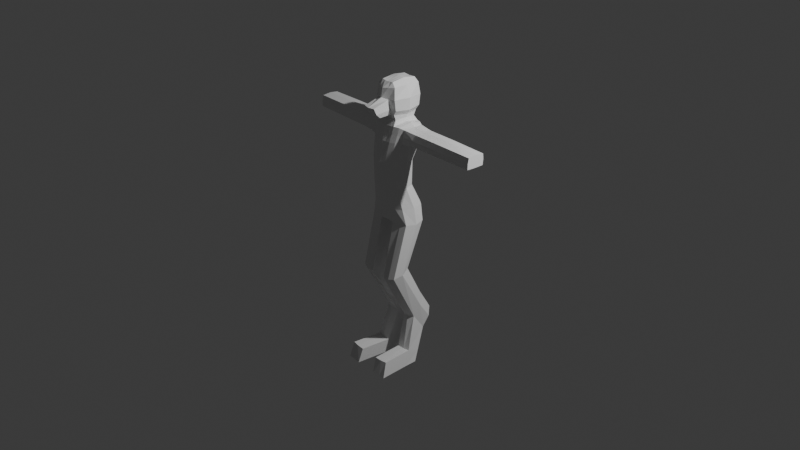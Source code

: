 # Source: Simple-Fops.blend  (saved by Blender 4.3.34; exported with 4.5.12 LTS)
import bpy
from mathutils import Matrix  # noqa: F401  (used for matrix-valued properties, if any)

bpy.ops.wm.read_factory_settings(use_empty=True)
scene = bpy.context.scene
scene.name = 'Scene'

# ---- collections
col_collection = bpy.data.collections.new('Collection'); scene.collection.children.link(col_collection)

# ---- materials (node trees are filled in below, after node groups)
mat_material = bpy.data.materials.new('Material')
mat_material.alpha_threshold = 0.0
mat_material.roughness = 0.5
mat_material.line_color = (0.0, 0.0, 0.0, 1.0)

# ---- material node trees
mat_material.use_nodes = True; mat_material.node_tree.nodes.clear()
_N = mat_material.node_tree.nodes; _L = mat_material.node_tree.links
n0 = _N.new('ShaderNodeOutputMaterial'); n0.name = 'Material Output'; n0.location = (300, 300)
n1 = _N.new('ShaderNodeBsdfPrincipled'); n1.name = 'Principled BSDF'; n1.location = (10, 300)
n1.inputs[3].default_value = 1.45
_L.new(n1.outputs[0], n0.inputs[0])
n0.is_active_output = True

# ---- world
world_world = bpy.data.worlds.new('World'); scene.world = world_world
world_world.use_nodes = True; world_world.node_tree.nodes.clear()
_N = world_world.node_tree.nodes; _L = world_world.node_tree.links
n0 = _N.new('ShaderNodeOutputWorld'); n0.name = 'World Output'; n0.location = (300, 300)
n1 = _N.new('ShaderNodeBackground'); n1.name = 'Background'; n1.location = (10, 300)
n1.inputs[0].default_value = (0.05088, 0.05088, 0.05088, 1.0)
_L.new(n1.outputs[0], n0.inputs[0])
n0.is_active_output = True
world_world.color = (0.05088, 0.05088, 0.05088)
world_world.sun_shadow_jitter_overblur = 0.0

# ---- cameras
cam_camera = bpy.data.cameras.new('Camera')
cam_camera.clip_end = 100.0
cam_camera.ortho_scale = 7.314

# ---- lights
light_light = bpy.data.lights.new('Light', 'POINT')
light_light.energy = 1000.0
light_light.shadow_soft_size = 0.1

# ---- meshes
me_cube = bpy.data.meshes.new('Cube')
me_cube.from_pydata([(0.1703, 0.01893, 2.029), (0.2472, 0.09709, 1.645), (0.1703, -0.1773, 2.029), (0.2472, -0.1188, 1.645), (0.0, 0.08163, 2.294), (0.0, -0.2493, 2.294), (0.1795, -0.1773, 2.301), (0.1785, 0.01958, 2.301), (0.0, 0.1405, 1.645), (0.0, -0.2493, 2.034), (0.0, -0.1566, 1.645), (0.0, 0.08357, 2.034), (0.0, 0.1418, 2.649), (0.0, -0.1566, 2.649), (0.2123, -0.1187, 2.65), (0.2123, 0.1033, 2.65), (0.209, 0.1087, 1.806), (0.209, -0.1341, 1.806), (0.0, 0.1725, 1.806), (0.0, -0.2102, 1.806), (0.0, 0.1666, 2.506), (0.2028, 0.1035, 2.505), (0.2033, -0.1378, 2.505), (0.0, -0.2126, 2.506), (0.2076, -0.08288, 2.029), (0.2777, -0.01118, 1.634), (0.2173, -0.08428, 2.301), (0.0, -0.008643, 1.601), (0.238, -0.007606, 2.661), (0.2493, -0.01637, 1.806), (0.2367, -0.02118, 2.505), (0.1215, -0.2112, 2.301), (0.06199, -0.233, 2.301), (0.06207, 0.0696, 2.301), (0.1211, 0.05472, 2.301), (0.08877, -0.154, 1.634), (0.1775, -0.1377, 1.634), (0.05656, 0.06821, 2.029), (0.1131, 0.05296, 2.029), (0.1775, 0.1215, 1.634), (0.08877, 0.141, 1.634), (0.1131, -0.2112, 2.029), (0.05656, -0.233, 2.029), (0.1641, -0.1377, 2.661), (0.1024, -0.154, 2.661), (0.1024, 0.1434, 2.661), (0.1642, 0.1259, 2.661), (0.1409, -0.174, 1.806), (0.07044, -0.1947, 1.806), (0.07044, 0.1705, 1.806), (0.1409, 0.1535, 1.806), (0.1468, -0.1768, 2.506), (0.08663, -0.1974, 2.506), (0.0872, 0.1629, 2.506), (0.147, 0.1468, 2.506), (0.1013, -0.007746, 1.601), (0.1175, -0.004495, 2.688), (0.1867, -0.004889, 2.696), (0.2317, -0.2652, 1.079), (0.2601, -0.1737, 1.11), (0.08689, -0.2857, 1.058), (0.164, -0.287, 1.062), (0.1825, 0.2615, 0.5582), (0.2317, -0.08514, 1.15), (0.164, -0.05298, 1.153), (0.08689, -0.04881, 1.151), (0.193, 0.1526, 0.7215), (0.08721, -0.1605, 1.085), (0.1895, 0.1688, 0.341), (0.2047, 0.2348, 0.4614), (0.04467, 0.1687, 0.3144), (0.1236, 0.1862, 0.3076), (0.1182, 0.283, 0.5694), (0.04218, 0.2863, 0.5829), (0.1348, 0.2679, 0.4388), (0.04884, 0.2595, 0.4542), (0.2214, 0.1023, 0.6433), (0.1319, 0.003091, 0.5161), (0.05022, 0.02549, 0.4976), (0.04851, 0.1258, 0.63), (0.04819, 0.1816, 0.7412), (0.1253, 0.1758, 0.7411), (0.1978, 0.03256, 0.5236), (0.2483, 0.01138, -0.001333), (0.08989, 0.008268, -0.001333), (0.1787, 0.01447, -0.001333), (0.1848, -0.1217, -0.001333), (0.09608, -0.1302, -0.001333), (0.2545, -0.1204, -0.001333), (0.1683, -0.08273, 0.1601), (0.2368, -0.07267, 0.1625), (0.1615, 0.06804, 0.09505), (0.07578, 0.05833, 0.09717), (0.08177, -0.0816, 0.1543), (0.23, 0.06049, 0.1055), (0.2104, -0.4515, -0.001054), (0.1216, -0.46, -0.001054), (0.2801, -0.4502, -0.001054), (0.1939, -0.4126, 0.1604), (0.2624, -0.4025, 0.1627), (0.1073, -0.4114, 0.1546), (0.364, -0.1042, 2.64), (0.3638, 0.08573, 2.64), (0.3627, 0.08386, 2.518), (0.3631, -0.1195, 2.518), (0.3787, -0.00855, 2.656), (0.3829, -0.0208, 2.508), (0.7001, -0.105, 2.642), (0.7001, 0.08297, 2.642), (0.7021, 0.08096, 2.522), (0.7021, -0.1201, 2.522), (0.7156, -0.01034, 2.658), (0.7246, -0.02244, 2.512), (1.093, -0.1017, 2.64), (1.093, 0.07541, 2.64), (1.093, 0.07298, 2.527), (1.093, -0.1156, 2.527), (1.093, -0.01321, 2.65), (1.093, -0.02348, 2.525), (0.0, 0.1542, 2.578), (0.209, -0.1282, 2.577), (0.2086, 0.1034, 2.577), (0.0, -0.1846, 2.578), (0.09612, -0.1757, 2.583), (0.157, -0.1573, 2.583), (0.157, 0.1364, 2.583), (0.0963, 0.1531, 2.583), (0.3607, -0.1275, 2.579), (0.3605, 0.1009, 2.579), (0.6981, -0.1285, 2.581), (0.6981, 0.09837, 2.581), (1.093, -0.1142, 2.585), (1.093, 0.07974, 2.585), (1.093, -0.01866, 2.591), (0.0, 0.1448, 2.765), (0.0, -0.159, 2.764), (0.09411, -0.1429, 2.772), (0.0942, 0.1322, 2.772), (0.1165, -0.003786, 2.76), (0.0, 0.1294, 3.091), (0.0, -0.1458, 3.091), (0.0, -0.006422, 3.122), (0.07344, -0.1412, 3.097), (0.07337, 0.1287, 3.097), (0.07004, -0.004574, 3.115), (0.13, 0.1404, 2.823), (0.1171, 0.1406, 3.055), (0.1299, -0.1511, 2.823), (0.0, 0.1657, 2.824), (0.0, 0.1659, 3.039), (0.1649, -0.004102, 2.817), (0.1242, -0.004345, 3.059), (0.1171, -0.1527, 3.055), (0.0, -0.2061, 3.039), (0.1313, 0.1547, 2.934), (0.0, 0.1833, 2.929), (0.1664, -0.004323, 2.939), (0.1313, -0.1655, 2.935), (0.0, -0.2232, 2.946), (0.0, 0.1128, 2.706), (0.1058, -0.004491, 2.722), (0.09087, -0.1193, 2.714), (0.09092, 0.1084, 2.714), (0.0, -0.1267, 2.706), (0.031, -0.2411, 2.298), (0.04438, 0.1407, 1.64), (0.02828, -0.2411, 2.032), (0.0512, -0.1553, 2.655), (0.03522, -0.2025, 1.806), (0.04331, -0.205, 2.506), (0.05067, -0.008194, 1.601), (0.03103, 0.07562, 2.298), (0.04438, -0.1553, 1.64), (0.02828, 0.07589, 2.032), (0.05122, 0.1426, 2.655), (0.03522, 0.1715, 1.806), (0.0436, 0.1647, 2.506), (0.04806, -0.1801, 2.58), (0.04815, 0.1537, 2.58), (0.04706, -0.151, 2.768), (0.0471, 0.1385, 2.768), (0.03672, -0.1436, 3.094), (0.03668, 0.1291, 3.094), (0.03502, -0.005498, 3.119), (0.06493, -0.1654, 2.824), (0.06498, 0.1531, 2.824), (0.05857, -0.183, 3.047), (0.05856, 0.1533, 3.047), (0.06564, -0.1898, 2.933), (0.06566, 0.169, 2.932), (0.04543, -0.123, 2.71), (0.04546, 0.1106, 2.71), (0.04878, -0.2788, 2.764), (0.0, -0.2917, 2.767), (0.0, -0.349, 2.817), (0.06666, -0.3355, 2.813), (0.0, -0.3825, 2.881), (0.06736, -0.3662, 2.88)], [], [(24, 0, 7, 26), (178, 119, 12, 174), (160, 162, 137, 138), (35, 55, 67, 60), (29, 24, 2, 17), (50, 38, 0, 16), (124, 120, 14, 43), (41, 2, 6, 31), (168, 166, 9, 19), (173, 11, 4, 171), (120, 22, 104, 127), (172, 168, 19, 10), (39, 50, 16, 1), (25, 29, 17, 3), (26, 7, 21, 30), (31, 6, 22, 51), (171, 4, 20, 176), (6, 26, 30, 22), (1, 16, 29, 25), (22, 30, 106, 104), (16, 0, 24, 29), (3, 36, 61, 58), (161, 160, 138, 136), (2, 24, 26, 6), (15, 46, 57, 28), (46, 45, 56, 57), (165, 40, 55, 170), (39, 1, 63, 64), (7, 34, 54, 21), (34, 33, 53, 54), (164, 32, 52, 169), (32, 31, 51, 52), (165, 175, 49, 40), (40, 49, 50, 39), (3, 17, 47, 36), (36, 47, 48, 35), (0, 38, 34, 7), (38, 37, 33, 34), (17, 2, 41, 47), (47, 41, 42, 48), (166, 42, 32, 164), (42, 41, 31, 32), (177, 123, 44, 167), (123, 124, 43, 44), (175, 173, 37, 49), (49, 37, 38, 50), (170, 55, 35, 172), (55, 40, 65, 67), (28, 57, 43, 14), (57, 56, 44, 43), (121, 125, 46, 15), (125, 126, 45, 46), (1, 25, 59, 63), (40, 39, 64, 65), (25, 3, 58, 59), (36, 35, 60, 61), (79, 80, 73, 75), (78, 79, 75, 70), (66, 76, 69, 62), (92, 91, 85, 84), (74, 69, 68, 71), (72, 62, 69, 74), (73, 72, 74, 75), (75, 74, 71, 70), (81, 66, 62, 72), (76, 82, 68, 69), (86, 88, 97, 95), (80, 81, 72, 73), (65, 64, 81, 80), (58, 61, 77, 82), (59, 58, 82, 76), (64, 63, 66, 81), (61, 60, 78, 77), (63, 59, 76, 66), (60, 67, 79, 78), (67, 65, 80, 79), (86, 87, 84, 85), (88, 86, 85, 83), (89, 93, 100, 98), (93, 92, 84, 87), (94, 90, 88, 83), (91, 94, 83, 85), (71, 68, 94, 91), (68, 82, 90, 94), (78, 70, 92, 93), (77, 78, 93, 89), (82, 77, 89, 90), (70, 71, 91, 92), (99, 98, 95, 97), (98, 100, 96, 95), (88, 90, 99, 97), (90, 89, 98, 99), (93, 87, 96, 100), (87, 86, 95, 96), (104, 106, 112, 110), (106, 103, 109, 112), (28, 14, 101, 105), (30, 21, 103, 106), (15, 28, 105, 102), (121, 15, 102, 128), (130, 108, 114, 132), (108, 111, 117, 114), (127, 104, 110, 129), (102, 105, 111, 108), (128, 102, 108, 130), (105, 101, 107, 111), (133, 132, 114, 117), (131, 133, 117, 113), (111, 107, 113, 117), (112, 109, 115, 118), (110, 112, 118, 116), (129, 110, 116, 131), (107, 129, 131, 113), (116, 118, 133, 131), (118, 115, 132, 133), (103, 128, 130, 109), (101, 127, 129, 107), (109, 130, 132, 115), (21, 121, 128, 103), (54, 53, 126, 125), (21, 54, 125, 121), (52, 51, 124, 123), (169, 52, 123, 177), (14, 120, 127, 101), (51, 22, 120, 124), (176, 20, 119, 178), (136, 138, 150, 147), (144, 142, 152, 151), (191, 159, 134, 180), (190, 161, 136, 179), (183, 141, 140, 181), (182, 139, 141, 183), (138, 137, 145, 150), (143, 144, 151, 146), (156, 154, 146, 151), (157, 156, 151, 152), (189, 155, 149, 187), (188, 157, 152, 186), (182, 143, 146, 187), (180, 134, 148, 185), (181, 140, 153, 186), (179, 136, 147, 184), (184, 147, 157, 188), (185, 148, 155, 189), (147, 150, 156, 157), (150, 145, 154, 156), (167, 44, 161, 190), (174, 12, 159, 191), (44, 56, 160, 161), (56, 45, 162, 160), (45, 174, 191, 162), (13, 167, 190, 163), (145, 185, 189, 154), (188, 158, 196, 197), (184, 188, 197, 195), (142, 181, 186, 152), (137, 180, 185, 145), (139, 182, 187, 149), (158, 188, 186, 153), (154, 189, 187, 146), (143, 182, 183, 144), (144, 183, 181, 142), (163, 190, 179, 135), (162, 191, 180, 137), (53, 176, 178, 126), (23, 169, 177, 122), (27, 170, 172, 10), (18, 11, 173, 175), (122, 177, 167, 13), (9, 166, 164, 5), (8, 18, 175, 165), (5, 164, 169, 23), (8, 165, 170, 27), (33, 171, 176, 53), (35, 48, 168, 172), (37, 173, 171, 33), (48, 42, 166, 168), (126, 178, 174, 45), (194, 195, 197, 196), (193, 192, 195, 194), (135, 179, 192, 193), (179, 184, 195, 192)])
_uv = me_cube.uv_layers.new(name='UVMap')
_uv.uv.foreach_set('vector', [0.625, 0.625, 0.625, 0.5, 0.625, 0.5, 0.625, 0.625, 0.625, 0.3958, 0.625, 0.375, 0.625, 0.375, 0.625, 0.3958, 0.7083, 0.625, 0.7083, 0.5, 0.7083, 0.5, 0.7083, 0.625, 0.2917, 0.75, 0.2917, 0.625, 0.2917, 0.625, 0.2917, 0.75, 0.5, 0.625, 0.625, 0.625, 0.625, 0.75, 0.5, 0.75, 0.5, 0.4583, 0.625, 0.4583, 0.625, 0.5, 0.5, 0.5, 0.625, 0.7917, 0.625, 0.75, 0.625, 0.75, 0.625, 0.7917, 0.625, 0.7917, 0.625, 0.75, 0.625, 0.75, 0.625, 0.7917, 0.5, 0.8542, 0.625, 0.8542, 0.625, 0.875, 0.5, 0.875, 0.625, 0.3958, 0.625, 0.375, 0.625, 0.375, 0.625, 0.3958, 0.625, 0.75, 0.625, 0.75, 0.625, 0.75, 0.625, 0.75, 0.375, 0.8542, 0.5, 0.8542, 0.5, 0.875, 0.375, 0.875, 0.375, 0.4583, 0.5, 0.4583, 0.5, 0.5, 0.375, 0.5, 0.375, 0.625, 0.5, 0.625, 0.5, 0.75, 0.375, 0.75, 0.625, 0.625, 0.625, 0.5, 0.625, 0.5, 0.625, 0.625, 0.625, 0.7917, 0.625, 0.75, 0.625, 0.75, 0.625, 0.7917, 0.625, 0.3958, 0.625, 0.375, 0.625, 0.375, 0.625, 0.3958, 0.625, 0.75, 0.625, 0.625, 0.625, 0.625, 0.625, 0.75, 0.375, 0.5, 0.5, 0.5, 0.5, 0.625, 0.375, 0.625, 0.625, 0.75, 0.625, 0.625, 0.625, 0.625, 0.625, 0.75, 0.5, 0.5, 0.625, 0.5, 0.625, 0.625, 0.5, 0.625, 0.375, 0.75, 0.375, 0.7917, 0.375, 0.7917, 0.375, 0.75, 0.7083, 0.75, 0.7083, 0.625, 0.7083, 0.625, 0.7083, 0.75, 0.625, 0.75, 0.625, 0.625, 0.625, 0.625, 0.625, 0.75, 0.625, 0.5, 0.6667, 0.5, 0.6667, 0.625, 0.625, 0.625, 0.6667, 0.5, 0.7083, 0.5, 0.7083, 0.625, 0.6667, 0.625, 0.2708, 0.5, 0.2917, 0.5, 0.2917, 0.625, 0.2708, 0.625, 0.375, 0.4583, 0.375, 0.5, 0.375, 0.5, 0.375, 0.4583, 0.625, 0.5, 0.625, 0.4583, 0.625, 0.4583, 0.625, 0.5, 0.625, 0.4583, 0.625, 0.4167, 0.625, 0.4167, 0.625, 0.4583, 0.625, 0.8542, 0.625, 0.8333, 0.625, 0.8333, 0.625, 0.8542, 0.625, 0.8333, 0.625, 0.7917, 0.625, 0.7917, 0.625, 0.8333, 0.375, 0.3958, 0.5, 0.3958, 0.5, 0.4167, 0.375, 0.4167, 0.375, 0.4167, 0.5, 0.4167, 0.5, 0.4583, 0.375, 0.4583, 0.375, 0.75, 0.5, 0.75, 0.5, 0.7917, 0.375, 0.7917, 0.375, 0.7917, 0.5, 0.7917, 0.5, 0.8333, 0.375, 0.8333, 0.625, 0.5, 0.625, 0.4583, 0.625, 0.4583, 0.625, 0.5, 0.625, 0.4583, 0.625, 0.4167, 0.625, 0.4167, 0.625, 0.4583, 0.5, 0.75, 0.625, 0.75, 0.625, 0.7917, 0.5, 0.7917, 0.5, 0.7917, 0.625, 0.7917, 0.625, 0.8333, 0.5, 0.8333, 0.625, 0.8542, 0.625, 0.8333, 0.625, 0.8333, 0.625, 0.8542, 0.625, 0.8333, 0.625, 0.7917, 0.625, 0.7917, 0.625, 0.8333, 0.625, 0.8542, 0.625, 0.8333, 0.625, 0.8333, 0.625, 0.8542, 0.625, 0.8333, 0.625, 0.7917, 0.625, 0.7917, 0.625, 0.8333, 0.5, 0.3958, 0.625, 0.3958, 0.625, 0.4167, 0.5, 0.4167, 0.5, 0.4167, 0.625, 0.4167, 0.625, 0.4583, 0.5, 0.4583, 0.2708, 0.625, 0.2917, 0.625, 0.2917, 0.75, 0.2708, 0.75, 0.2917, 0.625, 0.2917, 0.5, 0.2917, 0.5, 0.2917, 0.625, 0.625, 0.625, 0.6667, 0.625, 0.6667, 0.75, 0.625, 0.75, 0.6667, 0.625, 0.7083, 0.625, 0.7083, 0.75, 0.6667, 0.75, 0.625, 0.5, 0.625, 0.4583, 0.625, 0.4583, 0.625, 0.5, 0.625, 0.4583, 0.625, 0.4167, 0.625, 0.4167, 0.625, 0.4583, 0.375, 0.5, 0.375, 0.625, 0.375, 0.625, 0.375, 0.5, 0.375, 0.4167, 0.375, 0.4583, 0.375, 0.4583, 0.375, 0.4167, 0.375, 0.625, 0.375, 0.75, 0.375, 0.75, 0.375, 0.625, 0.375, 0.7917, 0.375, 0.8333, 0.375, 0.8333, 0.375, 0.7917, 0.2917, 0.625, 0.2917, 0.5, 0.2917, 0.5, 0.2917, 0.625, 0.2917, 0.75, 0.2917, 0.625, 0.2917, 0.625, 0.2917, 0.75, 0.375, 0.5, 0.375, 0.625, 0.375, 0.625, 0.375, 0.5, 0.2917, 0.75, 0.3333, 0.75, 0.3333, 0.75, 0.2917, 0.75, 0.3333, 0.625, 0.375, 0.625, 0.375, 0.75, 0.3333, 0.75, 0.3333, 0.5, 0.375, 0.5, 0.375, 0.625, 0.3333, 0.625, 0.2917, 0.5, 0.3333, 0.5, 0.3333, 0.625, 0.2917, 0.625, 0.2917, 0.625, 0.3333, 0.625, 0.3333, 0.75, 0.2917, 0.75, 0.375, 0.4583, 0.375, 0.5, 0.375, 0.5, 0.375, 0.4583, 0.375, 0.625, 0.375, 0.75, 0.375, 0.75, 0.375, 0.625, 0.375, 0.7917, 0.375, 0.75, 0.375, 0.75, 0.375, 0.7917, 0.375, 0.4167, 0.375, 0.4583, 0.375, 0.4583, 0.375, 0.4167, 0.375, 0.4167, 0.375, 0.4583, 0.375, 0.4583, 0.375, 0.4167, 0.375, 0.75, 0.375, 0.7917, 0.375, 0.7917, 0.375, 0.75, 0.375, 0.625, 0.375, 0.75, 0.375, 0.75, 0.375, 0.625, 0.375, 0.4583, 0.375, 0.5, 0.375, 0.5, 0.375, 0.4583, 0.375, 0.7917, 0.375, 0.8333, 0.375, 0.8333, 0.375, 0.7917, 0.375, 0.5, 0.375, 0.625, 0.375, 0.625, 0.375, 0.5, 0.2917, 0.75, 0.2917, 0.625, 0.2917, 0.625, 0.2917, 0.75, 0.2917, 0.625, 0.2917, 0.5, 0.2917, 0.5, 0.2917, 0.625, 0.375, 0.7917, 0.375, 0.8333, 0.375, 0.8333, 0.375, 0.7917, 0.375, 0.75, 0.375, 0.7917, 0.375, 0.7917, 0.375, 0.75, 0.375, 0.7917, 0.375, 0.8333, 0.375, 0.8333, 0.375, 0.7917, 0.2917, 0.75, 0.2917, 0.75, 0.2917, 0.75, 0.2917, 0.75, 0.375, 0.75, 0.375, 0.75, 0.375, 0.75, 0.375, 0.75, 0.3333, 0.75, 0.375, 0.75, 0.375, 0.75, 0.3333, 0.75, 0.3333, 0.75, 0.375, 0.75, 0.375, 0.75, 0.3333, 0.75, 0.375, 0.75, 0.375, 0.75, 0.375, 0.75, 0.375, 0.75, 0.2917, 0.75, 0.2917, 0.75, 0.2917, 0.75, 0.2917, 0.75, 0.375, 0.7917, 0.375, 0.8333, 0.375, 0.8333, 0.375, 0.7917, 0.375, 0.75, 0.375, 0.7917, 0.375, 0.7917, 0.375, 0.75, 0.2917, 0.75, 0.3333, 0.75, 0.3333, 0.75, 0.2917, 0.75, 0.375, 0.75, 0.375, 0.7917, 0.375, 0.7917, 0.375, 0.75, 0.375, 0.7917, 0.375, 0.8333, 0.375, 0.8333, 0.375, 0.7917, 0.375, 0.75, 0.375, 0.75, 0.375, 0.75, 0.375, 0.75, 0.375, 0.75, 0.375, 0.7917, 0.375, 0.7917, 0.375, 0.75, 0.2917, 0.75, 0.2917, 0.75, 0.2917, 0.75, 0.2917, 0.75, 0.375, 0.8333, 0.375, 0.7917, 0.375, 0.7917, 0.375, 0.8333, 0.625, 0.75, 0.625, 0.625, 0.625, 0.625, 0.625, 0.75, 0.625, 0.625, 0.625, 0.5, 0.625, 0.5, 0.625, 0.625, 0.625, 0.625, 0.625, 0.75, 0.625, 0.75, 0.625, 0.625, 0.625, 0.625, 0.625, 0.5, 0.625, 0.5, 0.625, 0.625, 0.625, 0.5, 0.625, 0.625, 0.625, 0.625, 0.625, 0.5, 0.625, 0.5, 0.625, 0.5, 0.625, 0.5, 0.625, 0.5, 0.625, 0.5, 0.625, 0.5, 0.625, 0.5, 0.625, 0.5, 0.625, 0.5, 0.625, 0.625, 0.625, 0.625, 0.625, 0.5, 0.625, 0.75, 0.625, 0.75, 0.625, 0.75, 0.625, 0.75, 0.625, 0.5, 0.625, 0.625, 0.625, 0.625, 0.625, 0.5, 0.625, 0.5, 0.625, 0.5, 0.625, 0.5, 0.625, 0.5, 0.625, 0.625, 0.625, 0.75, 0.625, 0.75, 0.625, 0.625, 0.625, 0.625, 0.625, 0.5, 0.625, 0.5, 0.625, 0.625, 0.625, 0.75, 0.625, 0.625, 0.625, 0.625, 0.625, 0.75, 0.625, 0.625, 0.625, 0.75, 0.625, 0.75, 0.625, 0.625, 0.625, 0.625, 0.625, 0.5, 0.625, 0.5, 0.625, 0.625, 0.625, 0.75, 0.625, 0.625, 0.625, 0.625, 0.625, 0.75, 0.625, 0.75, 0.625, 0.75, 0.625, 0.75, 0.625, 0.75, 0.625, 0.75, 0.625, 0.75, 0.625, 0.75, 0.625, 0.75, 0.625, 0.75, 0.625, 0.625, 0.625, 0.625, 0.625, 0.75, 0.625, 0.625, 0.625, 0.5, 0.625, 0.5, 0.625, 0.625, 0.625, 0.5, 0.625, 0.5, 0.625, 0.5, 0.625, 0.5, 0.625, 0.75, 0.625, 0.75, 0.625, 0.75, 0.625, 0.75, 0.625, 0.5, 0.625, 0.5, 0.625, 0.5, 0.625, 0.5, 0.625, 0.5, 0.625, 0.5, 0.625, 0.5, 0.625, 0.5, 0.625, 0.4583, 0.625, 0.4167, 0.625, 0.4167, 0.625, 0.4583, 0.625, 0.5, 0.625, 0.4583, 0.625, 0.4583, 0.625, 0.5, 0.625, 0.8333, 0.625, 0.7917, 0.625, 0.7917, 0.625, 0.8333, 0.625, 0.8542, 0.625, 0.8333, 0.625, 0.8333, 0.625, 0.8542, 0.625, 0.75, 0.625, 0.75, 0.625, 0.75, 0.625, 0.75, 0.625, 0.7917, 0.625, 0.75, 0.625, 0.75, 0.625, 0.7917, 0.625, 0.3958, 0.625, 0.375, 0.625, 0.375, 0.625, 0.3958, 0.7083, 0.75, 0.7083, 0.625, 0.7083, 0.625, 0.7083, 0.75, 0.7083, 0.625, 0.7083, 0.75, 0.7083, 0.75, 0.7083, 0.625, 0.625, 0.3958, 0.625, 0.375, 0.625, 0.375, 0.625, 0.3958, 0.625, 0.8542, 0.625, 0.8333, 0.625, 0.8333, 0.625, 0.8542, 0.7292, 0.625, 0.75, 0.625, 0.75, 0.75, 0.7292, 0.75, 0.7292, 0.5, 0.75, 0.5, 0.75, 0.625, 0.7292, 0.625, 0.7083, 0.625, 0.7083, 0.5, 0.7083, 0.5, 0.7083, 0.625, 0.7083, 0.5, 0.7083, 0.625, 0.7083, 0.625, 0.7083, 0.5, 0.7083, 0.625, 0.7083, 0.5, 0.7083, 0.5, 0.7083, 0.625, 0.7083, 0.75, 0.7083, 0.625, 0.7083, 0.625, 0.7083, 0.75, 0.625, 0.3958, 0.625, 0.375, 0.625, 0.375, 0.625, 0.3958, 0.625, 0.8542, 0.625, 0.8333, 0.625, 0.8333, 0.625, 0.8542, 0.7292, 0.5, 0.7083, 0.5, 0.7083, 0.5, 0.7292, 0.5, 0.625, 0.3958, 0.625, 0.375, 0.625, 0.375, 0.625, 0.3958, 0.7292, 0.75, 0.75, 0.75, 0.75, 0.75, 0.7292, 0.75, 0.625, 0.8542, 0.625, 0.8333, 0.625, 0.8333, 0.625, 0.8542, 0.625, 0.8542, 0.625, 0.8333, 0.625, 0.8333, 0.625, 0.8542, 0.625, 0.3958, 0.625, 0.375, 0.625, 0.375, 0.625, 0.3958, 0.7083, 0.75, 0.7083, 0.625, 0.7083, 0.625, 0.7083, 0.75, 0.7083, 0.625, 0.7083, 0.5, 0.7083, 0.5, 0.7083, 0.625, 0.625, 0.8542, 0.625, 0.8333, 0.625, 0.8333, 0.625, 0.8542, 0.625, 0.3958, 0.625, 0.375, 0.625, 0.375, 0.625, 0.3958, 0.7083, 0.75, 0.7083, 0.625, 0.7083, 0.625, 0.7083, 0.75, 0.7083, 0.625, 0.7083, 0.5, 0.7083, 0.5, 0.7083, 0.625, 0.625, 0.4167, 0.625, 0.3958, 0.625, 0.3958, 0.625, 0.4167, 0.625, 0.875, 0.625, 0.8542, 0.625, 0.8542, 0.625, 0.875, 0.625, 0.4167, 0.625, 0.3958, 0.625, 0.3958, 0.625, 0.4167, 0.625, 0.8542, 0.625, 0.875, 0.625, 0.875, 0.625, 0.8542, 0.625, 0.8542, 0.625, 0.8542, 0.625, 0.8542, 0.625, 0.8542, 0.7083, 0.75, 0.7292, 0.75, 0.7292, 0.75, 0.7083, 0.75, 0.625, 0.4167, 0.625, 0.3958, 0.625, 0.3958, 0.625, 0.4167, 0.75, 0.5, 0.7292, 0.5, 0.7292, 0.5, 0.75, 0.5, 0.625, 0.875, 0.625, 0.8542, 0.625, 0.8542, 0.625, 0.875, 0.625, 0.4167, 0.625, 0.3958, 0.625, 0.3958, 0.625, 0.4167, 0.7083, 0.5, 0.7292, 0.5, 0.7292, 0.625, 0.7083, 0.625, 0.7083, 0.625, 0.7292, 0.625, 0.7292, 0.75, 0.7083, 0.75, 0.625, 0.875, 0.625, 0.8542, 0.625, 0.8542, 0.625, 0.875, 0.625, 0.4167, 0.625, 0.3958, 0.625, 0.3958, 0.625, 0.4167, 0.625, 0.4167, 0.625, 0.3958, 0.625, 0.3958, 0.625, 0.4167, 0.625, 0.875, 0.625, 0.8542, 0.625, 0.8542, 0.625, 0.875, 0.25, 0.625, 0.2708, 0.625, 0.2708, 0.75, 0.25, 0.75, 0.5, 0.375, 0.625, 0.375, 0.625, 0.3958, 0.5, 0.3958, 0.625, 0.875, 0.625, 0.8542, 0.625, 0.8542, 0.625, 0.875, 0.625, 0.875, 0.625, 0.8542, 0.625, 0.8542, 0.625, 0.875, 0.375, 0.375, 0.5, 0.375, 0.5, 0.3958, 0.375, 0.3958, 0.625, 0.875, 0.625, 0.8542, 0.625, 0.8542, 0.625, 0.875, 0.25, 0.5, 0.2708, 0.5, 0.2708, 0.625, 0.25, 0.625, 0.625, 0.4167, 0.625, 0.3958, 0.625, 0.3958, 0.625, 0.4167, 0.375, 0.8333, 0.5, 0.8333, 0.5, 0.8542, 0.375, 0.8542, 0.625, 0.4167, 0.625, 0.3958, 0.625, 0.3958, 0.625, 0.4167, 0.5, 0.8333, 0.625, 0.8333, 0.625, 0.8542, 0.5, 0.8542, 0.625, 0.4167, 0.625, 0.3958, 0.625, 0.3958, 0.625, 0.4167, 0.625, 0.875, 0.625, 0.8542, 0.625, 0.8542, 0.625, 0.875, 0.625, 0.875, 0.625, 0.8542, 0.625, 0.8542, 0.625, 0.875, 0.625, 0.875, 0.625, 0.8542, 0.625, 0.8542, 0.625, 0.875, 0.625, 0.8542, 0.625, 0.8542, 0.625, 0.8542, 0.625, 0.8542])
me_cube.materials.append(mat_material)
me_cube.use_mirror_vertex_groups = False
me_cube.update()

# ---- objects
ob_cube = bpy.data.objects.new('Cube', me_cube)
ob_light = bpy.data.objects.new('Light', light_light)
ob_camera = bpy.data.objects.new('Camera', cam_camera)
ob_empty = bpy.data.objects.new('Empty', None)
ob_empty_001 = bpy.data.objects.new('Empty.001', None)
ob_empty_002 = bpy.data.objects.new('Empty.002', None)
ob_empty_003 = bpy.data.objects.new('Empty.003', None)
ob_empty_004 = bpy.data.objects.new('Empty.004', None)
ob_empty_005 = bpy.data.objects.new('Empty.005', None)

# ---- transforms, parenting, visibility, modifiers, constraints
ob_cube.location = (0.0, 0.0, 0.0)
ob_cube.rotation_euler = (0.0, -0.0, -0.05464)
ob_cube.lock_rotations_4d = False
ob_cube.empty_display_type = 'ARROWS'
ob_cube.lineart.crease_threshold = 0.0
_m = ob_cube.modifiers.new('Mirror', 'MIRROR')
_m.use_clip = True
ob_light.location = (4.076, 1.005, 5.904)
ob_light.rotation_euler = (0.6503, 0.05522, 1.866)
ob_light.lock_rotations_4d = False
ob_light.empty_display_type = 'ARROWS'
ob_light.color = (0.0, 0.0, 0.0, 0.0)
ob_light.lineart.crease_threshold = 0.0
ob_camera.location = (7.359, -6.926, 6.553)
ob_camera.rotation_euler = (1.109, 0.0, 0.8149)
ob_camera.lock_rotations_4d = False
ob_camera.empty_display_type = 'ARROWS'
ob_camera.color = (0.0, 0.0, 0.0, 0.0)
ob_camera.display_type = 'WIRE'
ob_camera.lineart.crease_threshold = 0.0
ob_empty.location = (1.12, 10.0, 2.458)
ob_empty.rotation_euler = (1.571, -0.0, -0.0)
ob_empty.empty_display_type = 'IMAGE'
ob_empty.empty_display_size = 5.0
ob_empty.use_empty_image_alpha = True
ob_empty.color = (1.0, 1.0, 1.0, 0.5)
ob_empty_001.location = (1.254, 5.0, 1.641)
ob_empty_001.rotation_euler = (1.571, -0.0, -0.0)
ob_empty_001.empty_display_type = 'IMAGE'
ob_empty_001.empty_display_size = 5.0
ob_empty_002.location = (-3.769, 0.1492, 1.641)
ob_empty_002.rotation_euler = (1.571, -0.0, 1.571)
ob_empty_002.empty_display_type = 'IMAGE'
ob_empty_002.empty_display_size = 5.0
ob_empty_003.location = (-3.769, -0.07031, 1.619)
ob_empty_003.rotation_euler = (1.571, 0.245, 1.571)
ob_empty_003.empty_display_type = 'IMAGE'
ob_empty_003.empty_display_size = 5.0
ob_empty_004.location = (-3.769, 0.2254, 1.641)
ob_empty_004.rotation_euler = (1.571, -0.0, 1.571)
ob_empty_004.empty_display_type = 'IMAGE'
ob_empty_004.empty_display_size = 5.0
ob_empty_005.location = (1.254, 5.0, 1.604)
ob_empty_005.rotation_euler = (1.571, -0.0, -0.0)
ob_empty_005.empty_display_type = 'IMAGE'
ob_empty_005.empty_display_size = 5.0

# ---- collection membership
col_collection.objects.link(ob_cube)
col_collection.objects.link(ob_light)
col_collection.objects.link(ob_camera)
col_collection.objects.link(ob_empty)
col_collection.objects.link(ob_empty_001)
col_collection.objects.link(ob_empty_002)
col_collection.objects.link(ob_empty_003)
col_collection.objects.link(ob_empty_004)
col_collection.objects.link(ob_empty_005)

# ---- scene / render settings (as saved in the file)
scene.camera = ob_camera
scene.frame_start = 1; scene.frame_end = 120; scene.frame_set(0)
scene.render.engine = 'BLENDER_EEVEE_NEXT'
scene.render.image_settings.file_format = 'FFMPEG'
scene.render.image_settings.color_mode = 'RGB'
bpy.context.view_layer.update()

